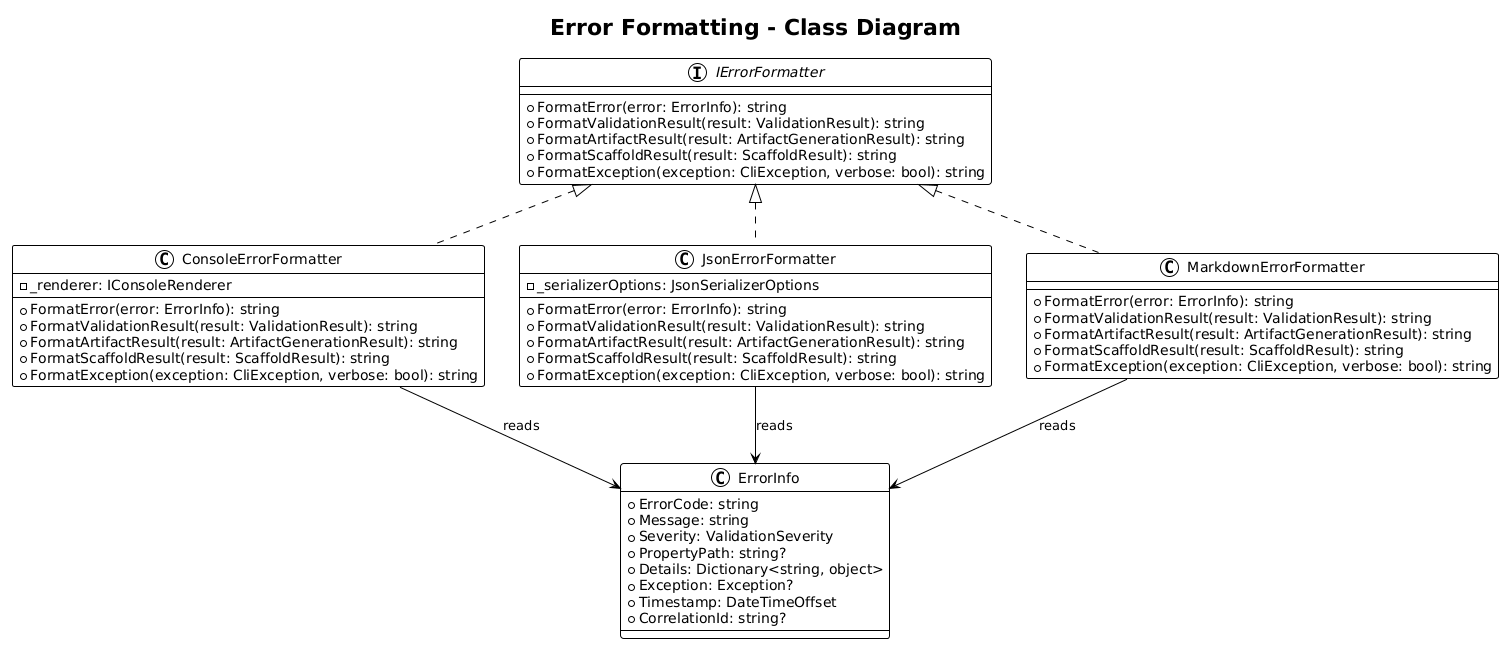

The diagram above was rendered by PlantUML. Its source (embedded in the PNG):
@startuml
!theme plain

title Error Formatting - Class Diagram

interface IErrorFormatter {
    +FormatError(error: ErrorInfo): string
    +FormatValidationResult(result: ValidationResult): string
    +FormatArtifactResult(result: ArtifactGenerationResult): string
    +FormatScaffoldResult(result: ScaffoldResult): string
    +FormatException(exception: CliException, verbose: bool): string
}

class ConsoleErrorFormatter {
    -_renderer: IConsoleRenderer
    +FormatError(error: ErrorInfo): string
    +FormatValidationResult(result: ValidationResult): string
    +FormatArtifactResult(result: ArtifactGenerationResult): string
    +FormatScaffoldResult(result: ScaffoldResult): string
    +FormatException(exception: CliException, verbose: bool): string
}

class JsonErrorFormatter {
    -_serializerOptions: JsonSerializerOptions
    +FormatError(error: ErrorInfo): string
    +FormatValidationResult(result: ValidationResult): string
    +FormatArtifactResult(result: ArtifactGenerationResult): string
    +FormatScaffoldResult(result: ScaffoldResult): string
    +FormatException(exception: CliException, verbose: bool): string
}

class MarkdownErrorFormatter {
    +FormatError(error: ErrorInfo): string
    +FormatValidationResult(result: ValidationResult): string
    +FormatArtifactResult(result: ArtifactGenerationResult): string
    +FormatScaffoldResult(result: ScaffoldResult): string
    +FormatException(exception: CliException, verbose: bool): string
}

class ErrorInfo {
    +ErrorCode: string
    +Message: string
    +Severity: ValidationSeverity
    +PropertyPath: string?
    +Details: Dictionary<string, object>
    +Exception: Exception?
    +Timestamp: DateTimeOffset
    +CorrelationId: string?
}

IErrorFormatter <|.. ConsoleErrorFormatter
IErrorFormatter <|.. JsonErrorFormatter
IErrorFormatter <|.. MarkdownErrorFormatter
ConsoleErrorFormatter --> ErrorInfo : reads
JsonErrorFormatter --> ErrorInfo : reads
MarkdownErrorFormatter --> ErrorInfo : reads
@enduml